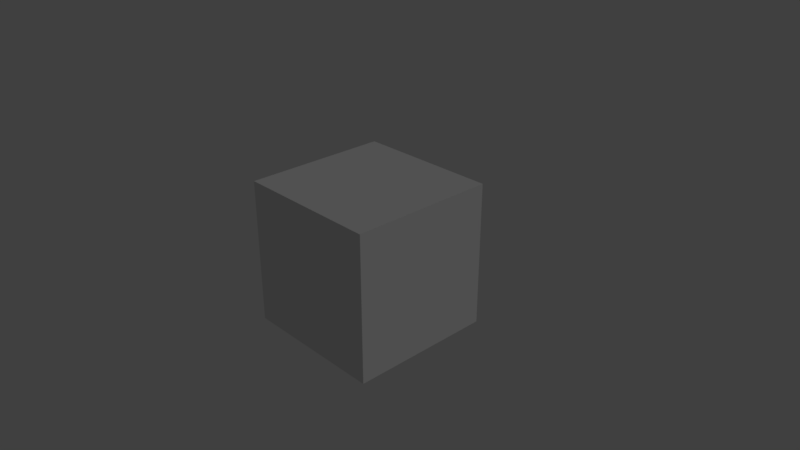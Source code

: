 # Source: trvrtn.blend  (saved by Blender 2.79.0; exported with 4.5.12 LTS)
import bpy
from mathutils import Matrix  # noqa: F401  (used for matrix-valued properties, if any)

bpy.ops.wm.read_factory_settings(use_empty=True)
scene = bpy.context.scene
scene.name = 'Scene'

# ---- collections
col_collection_1 = bpy.data.collections.new('Collection 1'); scene.collection.children.link(col_collection_1)

# ---- materials (node trees are filled in below, after node groups)
mat_material = bpy.data.materials.new('Material')
mat_material.alpha_threshold = 0.0
mat_material.use_transparent_shadow = False
mat_material.roughness = 0.5
mat_material.line_color = (0.0, 0.0, 0.0, 1.0)

# ---- material node trees

# ---- world
world_world = bpy.data.worlds.new('World'); scene.world = world_world
world_world.color = (0.05088, 0.05088, 0.05088)
world_world.use_sun_shadow = False
world_world.sun_shadow_jitter_overblur = 0.0
world_world.cycles.sampling_method = 'MANUAL'

# ---- cameras
cam_camera = bpy.data.cameras.new('Camera')
cam_camera.clip_end = 100.0
cam_camera.lens = 35.0
cam_camera.sensor_width = 32.0
cam_camera.sensor_height = 18.0
cam_camera.ortho_scale = 7.314
cam_camera.dof.focus_distance = 0.0
cam_camera.dof.aperture_fstop = 128.0

# ---- lights
light_lamp = bpy.data.lights.new('Lamp', 'SUN')
light_lamp.transmission_factor = 0.0
light_lamp.cutoff_distance = 30.0
light_lamp.angle = 0.1993
light_lamp.energy = 1.0
light_lamp.shadow_buffer_clip_start = 1.001
light_lamp.shadow_soft_size = 0.1
light_lamp.shadow_cascade_max_distance = 1000.0

# ---- meshes
me_cube = bpy.data.meshes.new('Cube')
me_cube.from_pydata([(1.0, 1.0, -1.0), (1.0, -1.0, -1.0), (-1.0, -1.0, -1.0), (-1.0, 1.0, -1.0), (1.0, 1.0, 1.0), (1.0, -1.0, 1.0), (-1.0, -1.0, 1.0), (-1.0, 1.0, 1.0)], [], [(0, 1, 2, 3), (4, 7, 6, 5), (0, 4, 5, 1), (1, 5, 6, 2), (2, 6, 7, 3), (4, 0, 3, 7)])
me_cube.materials.append(mat_material)
me_cube.use_remesh_preserve_volume = False
me_cube.use_remesh_preserve_attributes = False
me_cube.use_mirror_vertex_groups = False
me_cube.update()

# ---- objects
ob_cube = bpy.data.objects.new('Cube', me_cube)
ob_lamp = bpy.data.objects.new('Lamp', light_lamp)
ob_camera = bpy.data.objects.new('Camera', cam_camera)

# ---- transforms, parenting, visibility, modifiers, constraints
ob_cube.location = (0.0, 0.0, 0.0)
ob_cube.lock_rotations_4d = False
ob_cube.empty_display_type = 'ARROWS'
ob_cube.lineart.crease_threshold = 0.0
ob_lamp.location = (4.076, 16.18, 3.934)
ob_lamp.rotation_euler = (-1.837, 2.231, -0.352)
ob_lamp.lock_rotations_4d = False
ob_lamp.empty_display_type = 'ARROWS'
ob_lamp.color = (0.0, 0.0, 0.0, 0.0)
ob_lamp.lineart.crease_threshold = 0.0
ob_camera.location = (7.481, -6.508, 5.344)
ob_camera.rotation_euler = (1.109, 0.0, 0.8149)
ob_camera.lock_rotations_4d = False
ob_camera.empty_display_type = 'ARROWS'
ob_camera.color = (0.0, 0.0, 0.0, 0.0)
ob_camera.display_type = 'WIRE'
ob_camera.lineart.crease_threshold = 0.0

# ---- collection membership
col_collection_1.objects.link(ob_cube)
col_collection_1.objects.link(ob_lamp)
col_collection_1.objects.link(ob_camera)

# ---- scene / render settings (as saved in the file)
scene.camera = ob_camera
scene.frame_start = 1; scene.frame_end = 250; scene.frame_set(1)
scene.render.engine = 'BLENDER_EEVEE_NEXT'
scene.render.resolution_percentage = 50
scene.render.dither_intensity = 0.0
scene.cycles.use_denoising = False
scene.cycles.samples = 128
scene.cycles.sampling_pattern = 'TABULATED_SOBOL'
scene.cycles.use_adaptive_sampling = False
scene.cycles.use_light_tree = False
scene.cycles.blur_glossy = 0.0
scene.cycles.sample_clamp_indirect = 0.0
scene.view_settings.view_transform = 'Standard'
bpy.context.view_layer.update()
